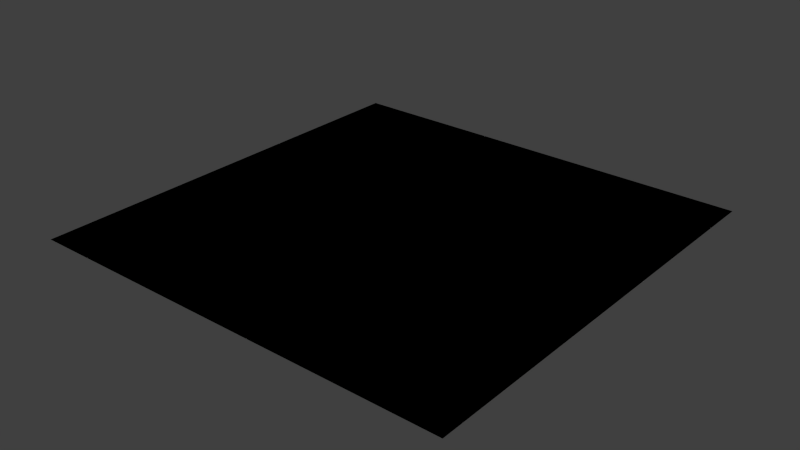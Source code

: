 # Source: texture_composition.test.blend  (saved by Blender 2.77.0; exported with 4.5.12 LTS)
import bpy
from mathutils import Matrix  # noqa: F401  (used for matrix-valued properties, if any)

bpy.ops.wm.read_factory_settings(use_empty=True)
scene = bpy.context.scene
scene.name = 'Scene'

# ---- collections
col_collection_1 = bpy.data.collections.new('Collection 1'); scene.collection.children.link(col_collection_1)
col_collection_2 = bpy.data.collections.new('Collection 2'); scene.collection.children.link(col_collection_2)
col_collection_3 = bpy.data.collections.new('Collection 3'); scene.collection.children.link(col_collection_3)

# ---- materials (node trees are filled in below, after node groups)
mat_material = bpy.data.materials.new('Material')
mat_material.alpha_threshold = 0.0
mat_material.use_transparent_shadow = False
mat_material.roughness = 0.5
mat_material.specular_intensity = 1.0
mat_material.line_color = (0.0, 0.0, 0.0, 1.0)
mat_material_2 = bpy.data.materials.new('Material_2')
mat_material_2.alpha_threshold = 0.0
mat_material_2.use_transparent_shadow = False
mat_material_2.roughness = 0.5
mat_material_2.specular_intensity = 1.0
mat_material_2.line_color = (0.0, 0.0, 0.0, 1.0)
mat_material_3 = bpy.data.materials.new('Material_3')
mat_material_3.alpha_threshold = 0.0
mat_material_3.use_transparent_shadow = False
mat_material_3.roughness = 0.5
mat_material_3.specular_intensity = 1.0
mat_material_3.line_color = (0.0, 0.0, 0.0, 1.0)

# ---- material node trees

# ---- world
world_world = bpy.data.worlds.new('World'); scene.world = world_world
world_world.color = (0.05088, 0.05088, 0.05088)
world_world.use_sun_shadow = False
world_world.sun_shadow_jitter_overblur = 0.0
world_world.cycles.sampling_method = 'NONE'
world_world.cycles.sample_map_resolution = 256

# ---- lights
light_point = bpy.data.lights.new('Point', 'POINT')
light_point.transmission_factor = 0.0
light_point.energy = 100.0
light_point.shadow_buffer_clip_start = 0.5
light_point.shadow_soft_size = 0.1
light_point.shadow_maximum_resolution = 0.006
light_point.use_absolute_resolution = True
light_point.cycles.use_multiple_importance_sampling = False

# ---- meshes
me_plane = bpy.data.meshes.new('Plane')
me_plane.from_pydata([(-1.0, -1.0, 0.0), (1.0, -1.0, 0.0), (-1.0, 1.0, 0.0), (1.0, 1.0, 0.0)], [], [(0, 1, 3, 2)])
_uv = me_plane.uv_layers.new(name='UVMap')
_uv.uv.foreach_set('vector', [0.0001, 9.998e-05, 0.9999, 9.998e-05, 0.9999, 0.9999, 9.998e-05, 0.9999])
me_plane.materials.append(mat_material)
me_plane.use_remesh_preserve_volume = False
me_plane.use_remesh_preserve_attributes = False
me_plane.use_mirror_vertex_groups = False
me_plane.update()
me_plane_001 = bpy.data.meshes.new('Plane.001')
me_plane_001.from_pydata([(-1.0, -1.0, 0.0), (1.0, -1.0, 0.0), (-1.0, 1.0, 0.0), (1.0, 1.0, 0.0)], [], [(0, 1, 3, 2)])
_uv = me_plane_001.uv_layers.new(name='UVMap')
_uv.uv.foreach_set('vector', [0.0001, 9.998e-05, 0.9999, 9.998e-05, 0.9999, 0.9999, 9.998e-05, 0.9999])
me_plane_001.materials.append(mat_material_2)
me_plane_001.use_remesh_preserve_volume = False
me_plane_001.use_remesh_preserve_attributes = False
me_plane_001.use_mirror_vertex_groups = False
me_plane_001.update()
me_plane_002 = bpy.data.meshes.new('Plane.002')
me_plane_002.from_pydata([(-1.0, -1.0, 0.0), (1.0, -1.0, 0.0), (-1.0, 1.0, 0.0), (1.0, 1.0, 0.0)], [], [(0, 1, 3, 2)])
_uv = me_plane_002.uv_layers.new(name='UVMap')
_uv.uv.foreach_set('vector', [0.0001, 9.998e-05, 0.9999, 9.998e-05, 0.9999, 0.9999, 9.998e-05, 0.9999])
me_plane_002.materials.append(mat_material_3)
me_plane_002.use_remesh_preserve_volume = False
me_plane_002.use_remesh_preserve_attributes = False
me_plane_002.use_mirror_vertex_groups = False
me_plane_002.update()

# ---- objects
ob_point = bpy.data.objects.new('Point', light_point)
ob_plane = bpy.data.objects.new('Plane', me_plane)
ob_plane_001 = bpy.data.objects.new('Plane.001', me_plane_001)
ob_plane_002 = bpy.data.objects.new('Plane.002', me_plane_002)

# ---- transforms, parenting, visibility, modifiers, constraints
ob_point.location = (0.0, 0.0, 1.077)
ob_point.lineart.crease_threshold = 0.0
ob_plane.location = (0.0, 0.0, 0.0)
ob_plane.lineart.crease_threshold = 0.0
ob_plane_001.location = (0.0, 0.0, 0.0)
ob_plane_001.lineart.crease_threshold = 0.0
ob_plane_002.location = (0.0, 0.0, 0.0)
ob_plane_002.lineart.crease_threshold = 0.0

# ---- collection membership
col_collection_1.objects.link(ob_point)
col_collection_1.objects.link(ob_plane)
col_collection_2.objects.link(ob_plane_001)
col_collection_2.objects.link(ob_point)
col_collection_3.objects.link(ob_plane_002)
col_collection_3.objects.link(ob_point)

# ---- scene / render settings (as saved in the file)
scene.frame_start = 1; scene.frame_end = 250; scene.frame_set(1)
scene.render.engine = 'BLENDER_EEVEE_NEXT'
scene.render.resolution_percentage = 50
scene.render.dither_intensity = 0.0
scene.cycles.use_denoising = False
scene.cycles.samples = 10
scene.cycles.sampling_pattern = 'TABULATED_SOBOL'
scene.cycles.light_sampling_threshold = 0.0
scene.cycles.use_adaptive_sampling = False
scene.cycles.use_light_tree = False
scene.cycles.blur_glossy = 0.0
scene.cycles.pixel_filter_type = 'GAUSSIAN'
scene.cycles.sample_clamp_indirect = 0.0
scene.view_settings.view_transform = 'Standard'
bpy.context.view_layer.update()

# ---- added for rendering (the .blend has no active camera): camera
cam_auto = bpy.data.cameras.new('AutoCamera')
cam_auto.lens = 50.0
cam_auto.sensor_width = 36.0
cam_auto.clip_end = 1000.0
ob_auto_camera = bpy.data.objects.new('AutoCamera', cam_auto)
scene.collection.objects.link(ob_auto_camera)
ob_auto_camera.location = (2.61693, -3.14032, 2.09354)
ob_auto_camera.rotation_euler = (1.09748, -7.21219e-08, 0.694738)
scene.camera = ob_auto_camera
bpy.context.view_layer.update()
